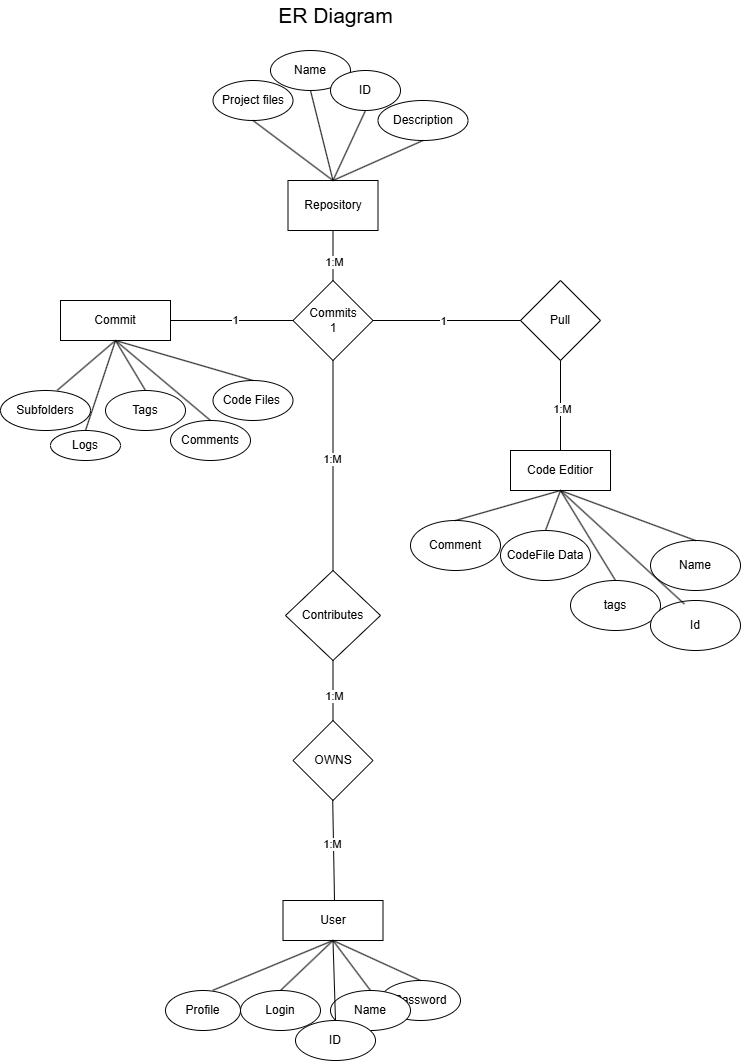

The diagram above was exported from draw.io. Its source (the exported page's mxGraphModel, read from the mxfile embedded in the PNG):
<mxGraphModel dx="2705" dy="2130" grid="1" gridSize="10" guides="1" tooltips="1" connect="1" arrows="1" fold="1" page="1" pageScale="1" pageWidth="850" pageHeight="1100" math="0" shadow="0">
  <root>
    <mxCell id="0" />
    <mxCell id="1" parent="0" />
    <mxCell id="WW0Aqr3g7VBlTiyXQAqH-1" value="Repository" style="rounded=0;whiteSpace=wrap;html=1;" vertex="1" parent="1">
      <mxGeometry x="-62.5" y="130" width="90" height="50" as="geometry" />
    </mxCell>
    <mxCell id="WW0Aqr3g7VBlTiyXQAqH-2" value="Name" style="ellipse;whiteSpace=wrap;html=1;" vertex="1" parent="1">
      <mxGeometry x="-80" width="80" height="40" as="geometry" />
    </mxCell>
    <mxCell id="WW0Aqr3g7VBlTiyXQAqH-3" value="ID" style="ellipse;whiteSpace=wrap;html=1;" vertex="1" parent="1">
      <mxGeometry x="-20" y="20" width="70" height="40" as="geometry" />
    </mxCell>
    <mxCell id="WW0Aqr3g7VBlTiyXQAqH-4" value="Description" style="ellipse;whiteSpace=wrap;html=1;" vertex="1" parent="1">
      <mxGeometry x="27.5" y="50" width="90" height="40" as="geometry" />
    </mxCell>
    <mxCell id="WW0Aqr3g7VBlTiyXQAqH-5" value="Project files" style="ellipse;whiteSpace=wrap;html=1;" vertex="1" parent="1">
      <mxGeometry x="-137.5" y="30" width="80" height="40" as="geometry" />
    </mxCell>
    <mxCell id="WW0Aqr3g7VBlTiyXQAqH-6" value="" style="endArrow=none;html=1;rounded=0;exitX=0.5;exitY=1;exitDx=0;exitDy=0;entryX=0.5;entryY=0;entryDx=0;entryDy=0;" edge="1" parent="1" source="WW0Aqr3g7VBlTiyXQAqH-5" target="WW0Aqr3g7VBlTiyXQAqH-1">
      <mxGeometry width="50" height="50" relative="1" as="geometry">
        <mxPoint x="130" y="310" as="sourcePoint" />
        <mxPoint x="180" y="260" as="targetPoint" />
      </mxGeometry>
    </mxCell>
    <mxCell id="WW0Aqr3g7VBlTiyXQAqH-7" value="" style="endArrow=none;html=1;rounded=0;exitX=0.5;exitY=1;exitDx=0;exitDy=0;entryX=0.5;entryY=0;entryDx=0;entryDy=0;" edge="1" parent="1" source="WW0Aqr3g7VBlTiyXQAqH-2" target="WW0Aqr3g7VBlTiyXQAqH-1">
      <mxGeometry width="50" height="50" relative="1" as="geometry">
        <mxPoint x="130" y="310" as="sourcePoint" />
        <mxPoint x="180" y="260" as="targetPoint" />
      </mxGeometry>
    </mxCell>
    <mxCell id="WW0Aqr3g7VBlTiyXQAqH-9" value="" style="endArrow=none;html=1;rounded=0;entryX=0.5;entryY=1;entryDx=0;entryDy=0;exitX=0.5;exitY=0;exitDx=0;exitDy=0;" edge="1" parent="1" source="WW0Aqr3g7VBlTiyXQAqH-1" target="WW0Aqr3g7VBlTiyXQAqH-4">
      <mxGeometry width="50" height="50" relative="1" as="geometry">
        <mxPoint x="130" y="310" as="sourcePoint" />
        <mxPoint x="230" y="170" as="targetPoint" />
      </mxGeometry>
    </mxCell>
    <mxCell id="WW0Aqr3g7VBlTiyXQAqH-10" value="" style="endArrow=none;html=1;rounded=0;entryX=0.5;entryY=1;entryDx=0;entryDy=0;exitX=0.5;exitY=0;exitDx=0;exitDy=0;" edge="1" parent="1" source="WW0Aqr3g7VBlTiyXQAqH-1" target="WW0Aqr3g7VBlTiyXQAqH-3">
      <mxGeometry width="50" height="50" relative="1" as="geometry">
        <mxPoint x="130" y="310" as="sourcePoint" />
        <mxPoint x="180" y="260" as="targetPoint" />
      </mxGeometry>
    </mxCell>
    <mxCell id="WW0Aqr3g7VBlTiyXQAqH-11" value="Commits&lt;div&gt;1&lt;/div&gt;" style="rhombus;whiteSpace=wrap;html=1;" vertex="1" parent="1">
      <mxGeometry x="-57.5" y="230" width="80" height="80" as="geometry" />
    </mxCell>
    <mxCell id="WW0Aqr3g7VBlTiyXQAqH-13" value="" style="endArrow=none;html=1;rounded=0;exitX=0.5;exitY=1;exitDx=0;exitDy=0;entryX=0.5;entryY=0;entryDx=0;entryDy=0;fontSize=13;" edge="1" parent="1" source="WW0Aqr3g7VBlTiyXQAqH-1" target="WW0Aqr3g7VBlTiyXQAqH-11">
      <mxGeometry width="50" height="50" relative="1" as="geometry">
        <mxPoint x="130" y="310" as="sourcePoint" />
        <mxPoint x="180" y="260" as="targetPoint" />
      </mxGeometry>
    </mxCell>
    <mxCell id="WW0Aqr3g7VBlTiyXQAqH-77" value="1:M" style="edgeLabel;html=1;align=center;verticalAlign=middle;resizable=0;points=[];" vertex="1" connectable="0" parent="WW0Aqr3g7VBlTiyXQAqH-13">
      <mxGeometry x="-0.2282" y="-4" relative="1" as="geometry">
        <mxPoint x="4" y="11" as="offset" />
      </mxGeometry>
    </mxCell>
    <mxCell id="WW0Aqr3g7VBlTiyXQAqH-15" value="Commit" style="rounded=0;whiteSpace=wrap;html=1;" vertex="1" parent="1">
      <mxGeometry x="-290" y="250" width="110" height="40" as="geometry" />
    </mxCell>
    <mxCell id="WW0Aqr3g7VBlTiyXQAqH-16" value="Tags" style="ellipse;whiteSpace=wrap;html=1;" vertex="1" parent="1">
      <mxGeometry x="-245" y="340" width="80" height="40" as="geometry" />
    </mxCell>
    <mxCell id="WW0Aqr3g7VBlTiyXQAqH-17" value="Comments" style="ellipse;whiteSpace=wrap;html=1;" vertex="1" parent="1">
      <mxGeometry x="-180" y="370" width="80" height="40" as="geometry" />
    </mxCell>
    <mxCell id="WW0Aqr3g7VBlTiyXQAqH-18" value="Logs" style="ellipse;whiteSpace=wrap;html=1;" vertex="1" parent="1">
      <mxGeometry x="-300" y="380" width="70" height="30" as="geometry" />
    </mxCell>
    <mxCell id="WW0Aqr3g7VBlTiyXQAqH-19" value="Code Files&amp;nbsp;" style="ellipse;whiteSpace=wrap;html=1;" vertex="1" parent="1">
      <mxGeometry x="-137.5" y="330" width="80" height="40" as="geometry" />
    </mxCell>
    <mxCell id="WW0Aqr3g7VBlTiyXQAqH-20" value="Subfolders" style="ellipse;whiteSpace=wrap;html=1;" vertex="1" parent="1">
      <mxGeometry x="-350" y="340" width="90" height="40" as="geometry" />
    </mxCell>
    <mxCell id="WW0Aqr3g7VBlTiyXQAqH-21" value="" style="endArrow=none;html=1;rounded=0;exitX=0.63;exitY=-0.004;exitDx=0;exitDy=0;exitPerimeter=0;entryX=0.5;entryY=1;entryDx=0;entryDy=0;" edge="1" parent="1" source="WW0Aqr3g7VBlTiyXQAqH-20" target="WW0Aqr3g7VBlTiyXQAqH-15">
      <mxGeometry width="50" height="50" relative="1" as="geometry">
        <mxPoint x="130" y="510" as="sourcePoint" />
        <mxPoint x="180" y="460" as="targetPoint" />
      </mxGeometry>
    </mxCell>
    <mxCell id="WW0Aqr3g7VBlTiyXQAqH-22" value="" style="endArrow=none;html=1;rounded=0;exitX=0.5;exitY=0;exitDx=0;exitDy=0;entryX=0.5;entryY=1;entryDx=0;entryDy=0;" edge="1" parent="1" source="WW0Aqr3g7VBlTiyXQAqH-18" target="WW0Aqr3g7VBlTiyXQAqH-15">
      <mxGeometry width="50" height="50" relative="1" as="geometry">
        <mxPoint x="130" y="510" as="sourcePoint" />
        <mxPoint x="80" y="530" as="targetPoint" />
      </mxGeometry>
    </mxCell>
    <mxCell id="WW0Aqr3g7VBlTiyXQAqH-23" value="" style="endArrow=none;html=1;rounded=0;exitX=0.5;exitY=0;exitDx=0;exitDy=0;entryX=0.5;entryY=1;entryDx=0;entryDy=0;" edge="1" parent="1" source="WW0Aqr3g7VBlTiyXQAqH-16" target="WW0Aqr3g7VBlTiyXQAqH-15">
      <mxGeometry width="50" height="50" relative="1" as="geometry">
        <mxPoint x="130" y="510" as="sourcePoint" />
        <mxPoint x="90" y="520" as="targetPoint" />
      </mxGeometry>
    </mxCell>
    <mxCell id="WW0Aqr3g7VBlTiyXQAqH-24" value="" style="endArrow=none;html=1;rounded=0;exitX=0.5;exitY=0;exitDx=0;exitDy=0;entryX=0.5;entryY=1;entryDx=0;entryDy=0;" edge="1" parent="1" source="WW0Aqr3g7VBlTiyXQAqH-17" target="WW0Aqr3g7VBlTiyXQAqH-15">
      <mxGeometry width="50" height="50" relative="1" as="geometry">
        <mxPoint x="130" y="510" as="sourcePoint" />
        <mxPoint x="90" y="520" as="targetPoint" />
      </mxGeometry>
    </mxCell>
    <mxCell id="WW0Aqr3g7VBlTiyXQAqH-25" value="" style="endArrow=none;html=1;rounded=0;exitX=0.5;exitY=0;exitDx=0;exitDy=0;entryX=0.5;entryY=1;entryDx=0;entryDy=0;" edge="1" parent="1" source="WW0Aqr3g7VBlTiyXQAqH-19" target="WW0Aqr3g7VBlTiyXQAqH-15">
      <mxGeometry width="50" height="50" relative="1" as="geometry">
        <mxPoint x="130" y="510" as="sourcePoint" />
        <mxPoint x="-50" y="400" as="targetPoint" />
      </mxGeometry>
    </mxCell>
    <mxCell id="WW0Aqr3g7VBlTiyXQAqH-26" value="" style="endArrow=none;html=1;rounded=0;exitX=0;exitY=0.5;exitDx=0;exitDy=0;" edge="1" parent="1" source="WW0Aqr3g7VBlTiyXQAqH-11" target="WW0Aqr3g7VBlTiyXQAqH-15">
      <mxGeometry width="50" height="50" relative="1" as="geometry">
        <mxPoint x="460" y="320" as="sourcePoint" />
        <mxPoint x="510" y="270" as="targetPoint" />
      </mxGeometry>
    </mxCell>
    <mxCell id="WW0Aqr3g7VBlTiyXQAqH-79" value="1" style="edgeLabel;html=1;align=center;verticalAlign=middle;resizable=0;points=[];" vertex="1" connectable="0" parent="WW0Aqr3g7VBlTiyXQAqH-26">
      <mxGeometry x="-0.0689" y="-1" relative="1" as="geometry">
        <mxPoint x="-1" as="offset" />
      </mxGeometry>
    </mxCell>
    <mxCell id="WW0Aqr3g7VBlTiyXQAqH-27" value="User" style="rounded=0;whiteSpace=wrap;html=1;" vertex="1" parent="1">
      <mxGeometry x="-67.5" y="850" width="100" height="40" as="geometry" />
    </mxCell>
    <mxCell id="WW0Aqr3g7VBlTiyXQAqH-28" value="Login" style="ellipse;whiteSpace=wrap;html=1;" vertex="1" parent="1">
      <mxGeometry x="-110" y="940" width="80" height="40" as="geometry" />
    </mxCell>
    <mxCell id="WW0Aqr3g7VBlTiyXQAqH-29" value="Password" style="ellipse;whiteSpace=wrap;html=1;" vertex="1" parent="1">
      <mxGeometry x="30" y="930" width="80" height="40" as="geometry" />
    </mxCell>
    <mxCell id="WW0Aqr3g7VBlTiyXQAqH-30" value="Name" style="ellipse;whiteSpace=wrap;html=1;" vertex="1" parent="1">
      <mxGeometry x="-20" y="940" width="80" height="40" as="geometry" />
    </mxCell>
    <mxCell id="WW0Aqr3g7VBlTiyXQAqH-31" value="ID" style="ellipse;whiteSpace=wrap;html=1;" vertex="1" parent="1">
      <mxGeometry x="-55" y="970" width="80" height="40" as="geometry" />
    </mxCell>
    <mxCell id="WW0Aqr3g7VBlTiyXQAqH-32" value="Profile" style="ellipse;whiteSpace=wrap;html=1;" vertex="1" parent="1">
      <mxGeometry x="-185" y="940" width="75" height="40" as="geometry" />
    </mxCell>
    <mxCell id="WW0Aqr3g7VBlTiyXQAqH-33" value="" style="endArrow=none;html=1;rounded=0;exitX=0.63;exitY=-0.004;exitDx=0;exitDy=0;exitPerimeter=0;entryX=0.5;entryY=1;entryDx=0;entryDy=0;" edge="1" parent="1" source="WW0Aqr3g7VBlTiyXQAqH-32" target="WW0Aqr3g7VBlTiyXQAqH-27">
      <mxGeometry width="50" height="50" relative="1" as="geometry">
        <mxPoint x="140" y="520" as="sourcePoint" />
        <mxPoint x="190" y="470" as="targetPoint" />
      </mxGeometry>
    </mxCell>
    <mxCell id="WW0Aqr3g7VBlTiyXQAqH-34" value="" style="endArrow=none;html=1;rounded=0;exitX=0.5;exitY=0;exitDx=0;exitDy=0;entryX=0.5;entryY=1;entryDx=0;entryDy=0;" edge="1" parent="1" source="WW0Aqr3g7VBlTiyXQAqH-30" target="WW0Aqr3g7VBlTiyXQAqH-27">
      <mxGeometry width="50" height="50" relative="1" as="geometry">
        <mxPoint x="140" y="520" as="sourcePoint" />
        <mxPoint x="90" y="540" as="targetPoint" />
      </mxGeometry>
    </mxCell>
    <mxCell id="WW0Aqr3g7VBlTiyXQAqH-35" value="" style="endArrow=none;html=1;rounded=0;exitX=0.5;exitY=0;exitDx=0;exitDy=0;entryX=0.5;entryY=1;entryDx=0;entryDy=0;" edge="1" parent="1" source="WW0Aqr3g7VBlTiyXQAqH-28" target="WW0Aqr3g7VBlTiyXQAqH-27">
      <mxGeometry width="50" height="50" relative="1" as="geometry">
        <mxPoint x="140" y="520" as="sourcePoint" />
        <mxPoint x="100" y="530" as="targetPoint" />
      </mxGeometry>
    </mxCell>
    <mxCell id="WW0Aqr3g7VBlTiyXQAqH-36" value="" style="endArrow=none;html=1;rounded=0;exitX=0.5;exitY=0;exitDx=0;exitDy=0;entryX=0.5;entryY=1;entryDx=0;entryDy=0;" edge="1" parent="1" source="WW0Aqr3g7VBlTiyXQAqH-29" target="WW0Aqr3g7VBlTiyXQAqH-27">
      <mxGeometry width="50" height="50" relative="1" as="geometry">
        <mxPoint x="140" y="520" as="sourcePoint" />
        <mxPoint x="100" y="530" as="targetPoint" />
      </mxGeometry>
    </mxCell>
    <mxCell id="WW0Aqr3g7VBlTiyXQAqH-37" value="" style="endArrow=none;html=1;rounded=0;exitX=0.5;exitY=0;exitDx=0;exitDy=0;entryX=0.5;entryY=1;entryDx=0;entryDy=0;" edge="1" parent="1" source="WW0Aqr3g7VBlTiyXQAqH-31" target="WW0Aqr3g7VBlTiyXQAqH-27">
      <mxGeometry width="50" height="50" relative="1" as="geometry">
        <mxPoint x="140" y="520" as="sourcePoint" />
        <mxPoint x="-40" y="410" as="targetPoint" />
      </mxGeometry>
    </mxCell>
    <mxCell id="WW0Aqr3g7VBlTiyXQAqH-38" value="" style="endArrow=none;html=1;rounded=0;exitX=0.5;exitY=1;exitDx=0;exitDy=0;entryX=0.5;entryY=0;entryDx=0;entryDy=0;" edge="1" parent="1" source="WW0Aqr3g7VBlTiyXQAqH-11" target="WW0Aqr3g7VBlTiyXQAqH-44">
      <mxGeometry width="50" height="50" relative="1" as="geometry">
        <mxPoint x="-30" y="420" as="sourcePoint" />
        <mxPoint x="131" y="287" as="targetPoint" />
      </mxGeometry>
    </mxCell>
    <mxCell id="WW0Aqr3g7VBlTiyXQAqH-80" value="1:M" style="edgeLabel;html=1;align=center;verticalAlign=middle;resizable=0;points=[];" vertex="1" connectable="0" parent="WW0Aqr3g7VBlTiyXQAqH-38">
      <mxGeometry x="-0.0599" y="-2" relative="1" as="geometry">
        <mxPoint as="offset" />
      </mxGeometry>
    </mxCell>
    <mxCell id="WW0Aqr3g7VBlTiyXQAqH-42" value="OWNS" style="rhombus;whiteSpace=wrap;html=1;" vertex="1" parent="1">
      <mxGeometry x="-57.5" y="670" width="80" height="80" as="geometry" />
    </mxCell>
    <mxCell id="WW0Aqr3g7VBlTiyXQAqH-43" value="" style="endArrow=none;html=1;rounded=0;exitX=0.5;exitY=0;exitDx=0;exitDy=0;" edge="1" parent="1">
      <mxGeometry width="50" height="50" relative="1" as="geometry">
        <mxPoint x="-16" y="850" as="sourcePoint" />
        <mxPoint x="-17.798245614035295" y="749.2982456140351" as="targetPoint" />
      </mxGeometry>
    </mxCell>
    <mxCell id="WW0Aqr3g7VBlTiyXQAqH-82" value="1:M" style="edgeLabel;html=1;align=center;verticalAlign=middle;resizable=0;points=[];" vertex="1" connectable="0" parent="WW0Aqr3g7VBlTiyXQAqH-43">
      <mxGeometry x="0.148" y="2" relative="1" as="geometry">
        <mxPoint as="offset" />
      </mxGeometry>
    </mxCell>
    <mxCell id="WW0Aqr3g7VBlTiyXQAqH-44" value="Contributes" style="rhombus;whiteSpace=wrap;html=1;" vertex="1" parent="1">
      <mxGeometry x="-65" y="520" width="95" height="90" as="geometry" />
    </mxCell>
    <mxCell id="WW0Aqr3g7VBlTiyXQAqH-46" value="" style="endArrow=none;html=1;rounded=0;exitX=0.5;exitY=1;exitDx=0;exitDy=0;entryX=0.5;entryY=0;entryDx=0;entryDy=0;" edge="1" parent="1" source="WW0Aqr3g7VBlTiyXQAqH-44" target="WW0Aqr3g7VBlTiyXQAqH-42">
      <mxGeometry width="50" height="50" relative="1" as="geometry">
        <mxPoint x="-30" y="400" as="sourcePoint" />
        <mxPoint x="20" y="350" as="targetPoint" />
      </mxGeometry>
    </mxCell>
    <mxCell id="WW0Aqr3g7VBlTiyXQAqH-47" value="1:M" style="edgeLabel;html=1;align=center;verticalAlign=middle;resizable=0;points=[];" vertex="1" connectable="0" parent="WW0Aqr3g7VBlTiyXQAqH-46">
      <mxGeometry x="0.1755" relative="1" as="geometry">
        <mxPoint as="offset" />
      </mxGeometry>
    </mxCell>
    <mxCell id="WW0Aqr3g7VBlTiyXQAqH-48" value="Pull" style="rhombus;whiteSpace=wrap;html=1;" vertex="1" parent="1">
      <mxGeometry x="170" y="230" width="80" height="80" as="geometry" />
    </mxCell>
    <mxCell id="WW0Aqr3g7VBlTiyXQAqH-50" value="" style="endArrow=none;html=1;rounded=0;exitX=1;exitY=0.5;exitDx=0;exitDy=0;entryX=0;entryY=0.5;entryDx=0;entryDy=0;" edge="1" parent="1" source="WW0Aqr3g7VBlTiyXQAqH-11" target="WW0Aqr3g7VBlTiyXQAqH-48">
      <mxGeometry width="50" height="50" relative="1" as="geometry">
        <mxPoint x="-30" y="400" as="sourcePoint" />
        <mxPoint x="20" y="350" as="targetPoint" />
      </mxGeometry>
    </mxCell>
    <mxCell id="WW0Aqr3g7VBlTiyXQAqH-78" value="1" style="edgeLabel;html=1;align=center;verticalAlign=middle;resizable=0;points=[];" vertex="1" connectable="0" parent="WW0Aqr3g7VBlTiyXQAqH-50">
      <mxGeometry x="-0.0664" y="4" relative="1" as="geometry">
        <mxPoint x="-1" y="4" as="offset" />
      </mxGeometry>
    </mxCell>
    <mxCell id="WW0Aqr3g7VBlTiyXQAqH-51" value="Code Editior" style="rounded=0;whiteSpace=wrap;html=1;" vertex="1" parent="1">
      <mxGeometry x="160" y="400" width="100" height="40" as="geometry" />
    </mxCell>
    <mxCell id="WW0Aqr3g7VBlTiyXQAqH-53" value="" style="endArrow=none;html=1;rounded=0;exitX=0.5;exitY=1;exitDx=0;exitDy=0;entryX=0.5;entryY=0;entryDx=0;entryDy=0;" edge="1" parent="1" source="WW0Aqr3g7VBlTiyXQAqH-48" target="WW0Aqr3g7VBlTiyXQAqH-51">
      <mxGeometry width="50" height="50" relative="1" as="geometry">
        <mxPoint x="-30" y="400" as="sourcePoint" />
        <mxPoint x="245" y="370" as="targetPoint" />
      </mxGeometry>
    </mxCell>
    <mxCell id="WW0Aqr3g7VBlTiyXQAqH-81" value="1:M" style="edgeLabel;html=1;align=center;verticalAlign=middle;resizable=0;points=[];" vertex="1" connectable="0" parent="WW0Aqr3g7VBlTiyXQAqH-53">
      <mxGeometry x="0.0431" y="1" relative="1" as="geometry">
        <mxPoint as="offset" />
      </mxGeometry>
    </mxCell>
    <mxCell id="WW0Aqr3g7VBlTiyXQAqH-58" value="CodeFile Data" style="ellipse;whiteSpace=wrap;html=1;" vertex="1" parent="1">
      <mxGeometry x="150" y="480" width="90" height="50" as="geometry" />
    </mxCell>
    <mxCell id="WW0Aqr3g7VBlTiyXQAqH-59" value="Name" style="ellipse;whiteSpace=wrap;html=1;" vertex="1" parent="1">
      <mxGeometry x="300" y="490" width="90" height="50" as="geometry" />
    </mxCell>
    <mxCell id="WW0Aqr3g7VBlTiyXQAqH-60" value="tags" style="ellipse;whiteSpace=wrap;html=1;" vertex="1" parent="1">
      <mxGeometry x="220" y="530" width="90" height="50" as="geometry" />
    </mxCell>
    <mxCell id="WW0Aqr3g7VBlTiyXQAqH-61" value="Comment" style="ellipse;whiteSpace=wrap;html=1;" vertex="1" parent="1">
      <mxGeometry x="60" y="470" width="90" height="50" as="geometry" />
    </mxCell>
    <mxCell id="WW0Aqr3g7VBlTiyXQAqH-62" value="" style="endArrow=none;html=1;rounded=0;entryX=0.5;entryY=1;entryDx=0;entryDy=0;exitX=0.5;exitY=0;exitDx=0;exitDy=0;" edge="1" parent="1" source="WW0Aqr3g7VBlTiyXQAqH-61" target="WW0Aqr3g7VBlTiyXQAqH-51">
      <mxGeometry width="50" height="50" relative="1" as="geometry">
        <mxPoint x="-30" y="400" as="sourcePoint" />
        <mxPoint x="20" y="350" as="targetPoint" />
      </mxGeometry>
    </mxCell>
    <mxCell id="WW0Aqr3g7VBlTiyXQAqH-63" value="" style="endArrow=none;html=1;rounded=0;entryX=0.5;entryY=1;entryDx=0;entryDy=0;exitX=0.5;exitY=0;exitDx=0;exitDy=0;" edge="1" parent="1" source="WW0Aqr3g7VBlTiyXQAqH-58" target="WW0Aqr3g7VBlTiyXQAqH-51">
      <mxGeometry width="50" height="50" relative="1" as="geometry">
        <mxPoint x="-30" y="400" as="sourcePoint" />
        <mxPoint x="20" y="350" as="targetPoint" />
      </mxGeometry>
    </mxCell>
    <mxCell id="WW0Aqr3g7VBlTiyXQAqH-64" value="" style="endArrow=none;html=1;rounded=0;exitX=0.5;exitY=1;exitDx=0;exitDy=0;entryX=0.5;entryY=0;entryDx=0;entryDy=0;" edge="1" parent="1" source="WW0Aqr3g7VBlTiyXQAqH-51" target="WW0Aqr3g7VBlTiyXQAqH-60">
      <mxGeometry width="50" height="50" relative="1" as="geometry">
        <mxPoint x="-30" y="680" as="sourcePoint" />
        <mxPoint x="20" y="630" as="targetPoint" />
      </mxGeometry>
    </mxCell>
    <mxCell id="WW0Aqr3g7VBlTiyXQAqH-65" value="" style="endArrow=none;html=1;rounded=0;entryX=0.5;entryY=1;entryDx=0;entryDy=0;exitX=0.5;exitY=0;exitDx=0;exitDy=0;" edge="1" parent="1" source="WW0Aqr3g7VBlTiyXQAqH-59" target="WW0Aqr3g7VBlTiyXQAqH-51">
      <mxGeometry width="50" height="50" relative="1" as="geometry">
        <mxPoint x="-30" y="680" as="sourcePoint" />
        <mxPoint x="20" y="630" as="targetPoint" />
      </mxGeometry>
    </mxCell>
    <mxCell id="WW0Aqr3g7VBlTiyXQAqH-66" value="Id" style="ellipse;whiteSpace=wrap;html=1;" vertex="1" parent="1">
      <mxGeometry x="300" y="550" width="90" height="50" as="geometry" />
    </mxCell>
    <mxCell id="WW0Aqr3g7VBlTiyXQAqH-67" value="" style="endArrow=none;html=1;rounded=0;exitX=0.5;exitY=1;exitDx=0;exitDy=0;entryX=0.376;entryY=0.069;entryDx=0;entryDy=0;entryPerimeter=0;" edge="1" parent="1" source="WW0Aqr3g7VBlTiyXQAqH-51" target="WW0Aqr3g7VBlTiyXQAqH-66">
      <mxGeometry width="50" height="50" relative="1" as="geometry">
        <mxPoint x="-30" y="540" as="sourcePoint" />
        <mxPoint x="20" y="490" as="targetPoint" />
      </mxGeometry>
    </mxCell>
    <mxCell id="WW0Aqr3g7VBlTiyXQAqH-83" value="ER Diagram" style="text;html=1;align=center;verticalAlign=middle;whiteSpace=wrap;rounded=0;fontSize=21;" vertex="1" parent="1">
      <mxGeometry x="-176.25" y="-50" width="322.5" height="30" as="geometry" />
    </mxCell>
  </root>
</mxGraphModel>